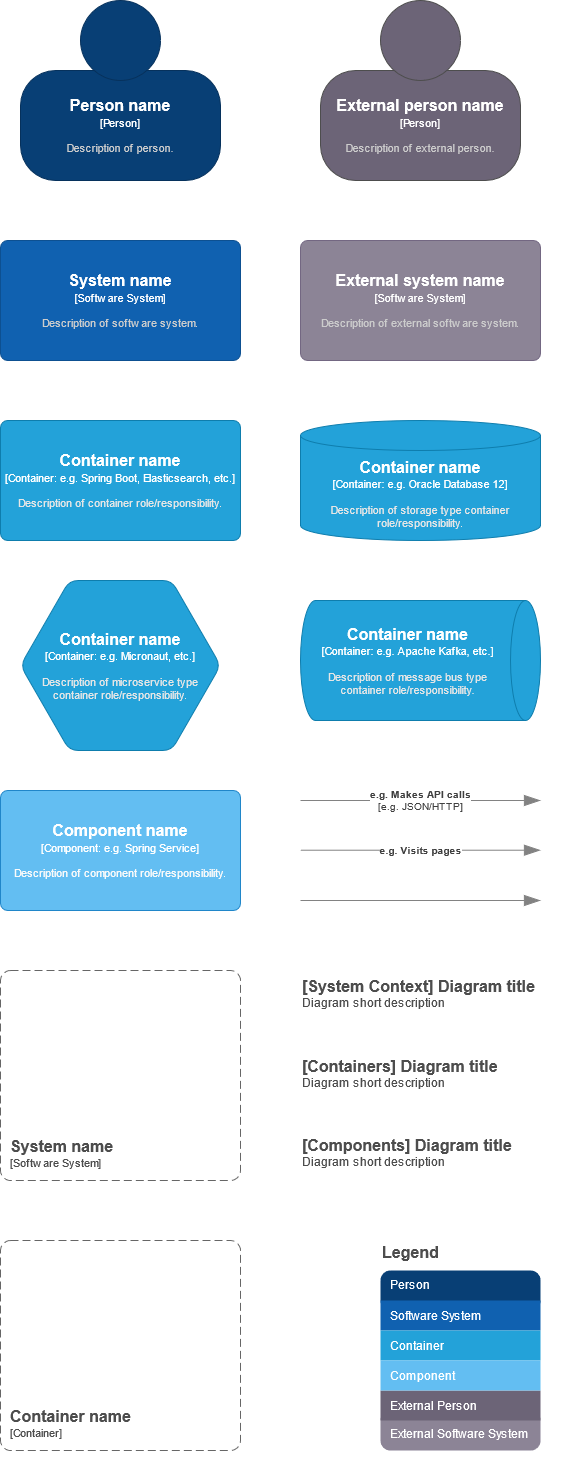

The diagram above was exported from draw.io. Its source (the exported page's mxGraphModel, read from the mxfile embedded in the PNG):
<mxGraphModel dx="1422" dy="728" grid="1" gridSize="10" guides="1" tooltips="1" connect="1" arrows="1" fold="1" page="1" pageScale="1" pageWidth="827" pageHeight="1169" math="0" shadow="0">
  <root>
    <mxCell id="0" />
    <mxCell id="1" parent="0" />
    <object label="&lt;font style=&quot;font-size: 16px&quot;&gt;&lt;b&gt;%A_NAME%&lt;/b&gt;&lt;/font&gt;&lt;br&gt;&lt;div&gt;&lt;font style=&quot;font-size: 11px&quot;&gt;[Person]&lt;/font&gt;&lt;/div&gt;&lt;div style=&quot;font-size: 10px&quot;&gt;&lt;br&gt;&lt;/div&gt;&lt;div style=&quot;font-size: 11px&quot;&gt;&lt;font color=&quot;#CCCCCC&quot;&gt;%B_DESCRIPTION%&lt;/font&gt;&lt;/div&gt;" A_NAME="Person name" B_DESCRIPTION="Description of person." placeholders="1" id="Wi09nJBMfRxhBEJCKltX-1">
      <mxCell style="shape=stencil(tZTRUsMgEEW/hsdmCNimr06s/4Fka3aSQAZwWv16STYZRaXjaDuTl3sXTu6SJUzWvlUjMMGNGoDJBybEoDRCJ3fbjb7bjOC8NdGNS1qql3tO+kRa8EUrP4IOZB7xDA3ZPjjbwQmbsADQtOAwTFV5YPw+rpkeWWtrTCSgNT6pfKpHmEIT9/IzwXixpde8LppUzI0DBHBLZnKZePw9OMUW1bXA5a3AvBDpWZTXI98MXP2DLOvo5IZG1k9Kd8/OvpjmxzxzxU0Tm/nmVWbO13tQrnPvtMe35fZIcfkUjtj3dCNyDWVix63WwYV+oO9x9PDRze7LCCfd7NNmVvn32N/SzS79XmbjHQ==);whiteSpace=wrap;html=1;rounded=1;fontColor=#ffffff;arcSize=30;allowArrows=0;rotatable=0;spacingTop=70;aspect=fixed;editable=1;metaEdit=1;resizable=0;strokeColor=#06315C;fillColor=#083F75;recursiveResize=0;expand=0;" vertex="1" parent="1">
        <mxGeometry x="60" y="40" width="200" height="180" as="geometry" />
      </mxCell>
    </object>
    <object label="&lt;font style=&quot;font-size: 16px&quot;&gt;&lt;b&gt;%A_NAME%&lt;/b&gt;&lt;/font&gt;&lt;br&gt;&lt;div&gt;&lt;font style=&quot;font-size: 11px&quot;&gt;[Software System]&lt;/font&gt;&lt;/div&gt;&lt;div style=&quot;font-size: 10px&quot;&gt;&lt;br&gt;&lt;/div&gt;&lt;div style=&quot;font-size: 11px&quot;&gt;&lt;font color=&quot;#CCCCCC&quot;&gt;%B_DESCRIPTION%&lt;/font&gt;&lt;/div&gt;" placeholders="1" A_NAME="System name" B_DESCRIPTION="Description of software system." id="Wi09nJBMfRxhBEJCKltX-2">
      <mxCell style="rounded=1;whiteSpace=wrap;html=1;fontColor=#ffffff;arcSize=6;metaEdit=1;points=[[0.25,0,0],[0.5,0,0],[0.75,0,0],[1,0.25,0],[1,0.5,0],[1,0.75,0],[0.75,1,0],[0.5,1,0],[0.25,1,0],[0,0.75,0],[0,0.5,0],[0,0.25,0]];resizable=0;editable=1;movableLabel=0;allowArrows=0;rotatable=0;imageWidth=24;fillColor=#1061B0;strokeColor=#0D5091;expand=0;recursiveResize=0;" vertex="1" parent="1">
        <mxGeometry x="40" y="280" width="240" height="120" as="geometry" />
      </mxCell>
    </object>
    <object label="&lt;font style=&quot;font-size: 16px&quot;&gt;&lt;b&gt;%A_NAME%&lt;/b&gt;&lt;/font&gt;&lt;br&gt;&lt;div&gt;&lt;font style=&quot;font-size: 11px&quot;&gt;[Software System]&lt;/font&gt;&lt;/div&gt;&lt;div style=&quot;font-size: 10px&quot;&gt;&lt;br&gt;&lt;/div&gt;&lt;div style=&quot;font-size: 11px&quot;&gt;&lt;font color=&quot;#CCCCCC&quot;&gt;%B_DESCRIPTION%&lt;/font&gt;&lt;/div&gt;" placeholders="1" A_NAME="External system name" B_DESCRIPTION="Description of external software system." id="Wi09nJBMfRxhBEJCKltX-3">
      <mxCell style="rounded=1;whiteSpace=wrap;html=1;fontColor=#ffffff;arcSize=6;metaEdit=1;points=[[0.25,0,0],[0.5,0,0],[0.75,0,0],[1,0.25,0],[1,0.5,0],[1,0.75,0],[0.75,1,0],[0.5,1,0],[0.25,1,0],[0,0.75,0],[0,0.5,0],[0,0.25,0]];resizable=0;editable=1;movableLabel=0;allowArrows=0;rotatable=0;fillColor=#8C8496;strokeColor=#736782;recursiveResize=0;expand=0;" vertex="1" parent="1">
        <mxGeometry x="340" y="280" width="240" height="120" as="geometry" />
      </mxCell>
    </object>
    <object label="&lt;font style=&quot;font-size: 16px&quot;&gt;&lt;b&gt;&lt;font style=&quot;font-size: 16px&quot;&gt;&lt;span&gt;%A_NAME%&lt;/span&gt;&lt;/font&gt;&lt;/b&gt;&lt;/font&gt;&lt;br&gt;&lt;div&gt;&lt;font style=&quot;font-size: 11px&quot;&gt;[Container: %B_TECHNOLOGY%]&lt;/font&gt;&lt;/div&gt;&lt;div style=&quot;font-size: 10px&quot;&gt;&lt;br&gt;&lt;/div&gt;&lt;div style=&quot;font-size: 11px&quot;&gt;&lt;font color=&quot;#E6E6E6&quot;&gt;%C_DESCRIPTION%&lt;/font&gt;&lt;/div&gt;" placeholders="1" A_NAME="Container name" C_DESCRIPTION="Description of container role/responsibility." B_TECHNOLOGY="e.g. Spring Boot, Elasticsearch, etc." id="Wi09nJBMfRxhBEJCKltX-4">
      <mxCell style="rounded=1;whiteSpace=wrap;html=1;fontColor=#ffffff;arcSize=6;metaEdit=1;points=[[0.25,0,0],[0.5,0,0],[0.75,0,0],[1,0.25,0],[1,0.5,0],[1,0.75,0],[0.75,1,0],[0.5,1,0],[0.25,1,0],[0,0.75,0],[0,0.5,0],[0,0.25,0]];resizable=0;editable=1;movableLabel=0;allowArrows=0;rotatable=0;autosize=0;fillColor=#23A2D9;strokeColor=#0E7DAD;expand=0;recursiveResize=0;" vertex="1" parent="1">
        <mxGeometry x="40" y="460" width="240" height="120" as="geometry" />
      </mxCell>
    </object>
    <object label="&lt;font style=&quot;font-size: 16px&quot;&gt;&lt;b&gt;&lt;font style=&quot;font-size: 16px&quot;&gt;&lt;span&gt;%A_NAME%&lt;/span&gt;&lt;/font&gt;&lt;/b&gt;&lt;/font&gt;&lt;br&gt;&lt;div&gt;&lt;font style=&quot;font-size: 11px&quot;&gt;[Container: %B_TECHNOLOGY%]&lt;/font&gt;&lt;/div&gt;&lt;div style=&quot;font-size: 10px&quot;&gt;&lt;br&gt;&lt;/div&gt;&lt;div style=&quot;font-size: 11px&quot;&gt;&lt;font color=&quot;#E6E6E6&quot;&gt;%C_DESCRIPTION%&lt;/font&gt;&lt;/div&gt;" A_NAME="Container name" B_TECHNOLOGY="e.g. Oracle Database 12" C_DESCRIPTION="Description of storage type container role/responsibility." placeholders="1" id="Wi09nJBMfRxhBEJCKltX-5">
      <mxCell style="shape=cylinder3;whiteSpace=wrap;html=1;boundedLbl=1;backgroundOutline=1;size=15;rounded=1;fontColor=#ffffff;arcSize=6;autosize=0;metaEdit=1;resizable=0;rotatable=0;allowArrows=0;fillColor=#23A2D9;strokeColor=#0E7DAD;spacingTop=0;recursiveResize=0;expand=0;" vertex="1" parent="1">
        <mxGeometry x="340" y="460" width="240" height="120" as="geometry" />
      </mxCell>
    </object>
    <object label="&lt;font style=&quot;font-size: 16px&quot;&gt;&lt;b&gt;%A_NAME%&lt;/b&gt;&lt;/font&gt;&lt;br&gt;&lt;div&gt;&lt;div&gt;&lt;font style=&quot;font-size: 11px&quot;&gt;[Component: %B_TECHNOLOGY%]&lt;/font&gt;&lt;/div&gt;&lt;/div&gt;&lt;div style=&quot;font-size: 10px&quot;&gt;&lt;br&gt;&lt;/div&gt;&lt;div style=&quot;font-size: 11px&quot;&gt;&lt;font color=&quot;#FAFAFA&quot;&gt;%C_DESCRIPTION%&lt;/font&gt;&lt;/div&gt;" placeholders="1" A_NAME="Component name" B_TECHNOLOGY="e.g. Spring Service" C_DESCRIPTION="Description of component role/responsibility." id="Wi09nJBMfRxhBEJCKltX-6">
      <mxCell style="rounded=1;whiteSpace=wrap;html=1;fontColor=#ffffff;arcSize=6;metaEdit=1;points=[[0.25,0,0],[0.5,0,0],[0.75,0,0],[1,0.25,0],[1,0.5,0],[1,0.75,0],[0.75,1,0],[0.5,1,0],[0.25,1,0],[0,0.75,0],[0,0.5,0],[0,0.25,0]];resizable=0;editable=1;movableLabel=0;allowArrows=0;rotatable=0;strokeColor=#2086C9;fillColor=#63BEF2;recursiveResize=0;expand=0;" vertex="1" parent="1">
        <mxGeometry x="40" y="830" width="240" height="120" as="geometry" />
      </mxCell>
    </object>
    <object label="&lt;div style=&quot;font-size: 16px&quot; align=&quot;left&quot;&gt;&lt;font style=&quot;font-size: 16px&quot; color=&quot;#4D4D4D&quot;&gt;&lt;b&gt;%A_NAME%&lt;br&gt;&lt;/b&gt;&lt;/font&gt;&lt;/div&gt;&lt;div align=&quot;left&quot;&gt;&lt;font style=&quot;font-size: 11px&quot; color=&quot;#4D4D4D&quot;&gt;[Software System]&lt;/font&gt;&lt;/div&gt;" placeholders="1" A_NAME="System name" id="Wi09nJBMfRxhBEJCKltX-7">
      <mxCell style="rounded=1;whiteSpace=wrap;html=1;dashed=1;arcSize=20;fillColor=none;strokeColor=#666666;fontColor=#333333;labelBackgroundColor=none;align=left;verticalAlign=bottom;labelBorderColor=none;spacingTop=0;spacing=10;dashPattern=8 4;metaEdit=1;rotatable=0;perimeter=rectanglePerimeter;noLabel=0;labelPadding=0;allowArrows=0;connectable=0;expand=0;recursiveResize=0;editable=1;pointerEvents=0;absoluteArcSize=1;" vertex="1" parent="1">
        <mxGeometry x="40" y="1010" width="240" height="210" as="geometry" />
      </mxCell>
    </object>
    <object label="&lt;div style=&quot;font-size: 16px&quot; align=&quot;left&quot;&gt;&lt;font style=&quot;font-size: 16px&quot; color=&quot;#4D4D4D&quot;&gt;&lt;b&gt;%A_NAME%&lt;br&gt;&lt;/b&gt;&lt;/font&gt;&lt;/div&gt;&lt;div align=&quot;left&quot;&gt;&lt;font style=&quot;font-size: 11px&quot; color=&quot;#4D4D4D&quot;&gt;[Container]&lt;/font&gt;&lt;/div&gt;" placeholders="1" A_NAME="Container name" id="Wi09nJBMfRxhBEJCKltX-8">
      <mxCell style="rounded=1;whiteSpace=wrap;html=1;dashed=1;arcSize=20;fillColor=none;strokeColor=#666666;fontColor=#333333;labelBackgroundColor=none;align=left;verticalAlign=bottom;labelBorderColor=none;spacingTop=0;spacing=10;dashPattern=8 4;metaEdit=1;rotatable=0;perimeter=rectanglePerimeter;noLabel=0;labelPadding=0;allowArrows=0;connectable=0;expand=0;recursiveResize=0;editable=1;pointerEvents=0;absoluteArcSize=1;" vertex="1" parent="1">
        <mxGeometry x="40" y="1280" width="240" height="210" as="geometry" />
      </mxCell>
    </object>
    <object label="&lt;div&gt;&lt;b&gt;%A_DESCRIPTION%&lt;/b&gt;&lt;br&gt;&lt;/div&gt;&lt;div&gt;[%B_TECHNOLOGY%]&lt;/div&gt;" placeholders="1" A_DESCRIPTION="e.g. Makes API calls" B_TECHNOLOGY="e.g. JSON/HTTP" id="Wi09nJBMfRxhBEJCKltX-9">
      <mxCell style="endArrow=blockThin;html=1;fontSize=10;fontColor=#404040;strokeWidth=1;endFill=1;strokeColor=#828282;elbow=vertical;metaEdit=1;endSize=14;startSize=14;jumpStyle=arc;jumpSize=16;" edge="1" parent="1">
        <mxGeometry width="50" height="50" relative="1" as="geometry">
          <mxPoint x="340" y="840" as="sourcePoint" />
          <mxPoint x="580" y="840" as="targetPoint" />
        </mxGeometry>
      </mxCell>
    </object>
    <object label="&lt;div&gt;&lt;b&gt;%A_DESCRIPTION%&lt;/b&gt;&lt;br&gt;&lt;/div&gt;" placeholders="1" A_DESCRIPTION="e.g. Visits pages" id="Wi09nJBMfRxhBEJCKltX-10">
      <mxCell style="endArrow=blockThin;html=1;fontSize=10;fontColor=#404040;strokeWidth=1;endFill=1;strokeColor=#828282;elbow=vertical;metaEdit=1;backgroundOutline=0;editable=0;endSize=14;startSize=14;jumpStyle=arc;jumpSize=16;" edge="1" parent="1">
        <mxGeometry width="50" height="50" relative="1" as="geometry">
          <mxPoint x="340" y="889.71" as="sourcePoint" />
          <mxPoint x="580" y="889.71" as="targetPoint" />
        </mxGeometry>
      </mxCell>
    </object>
    <mxCell id="Wi09nJBMfRxhBEJCKltX-11" value="" style="endArrow=blockThin;html=1;fontSize=10;fontColor=#404040;strokeColor=#828282;strokeWidth=1;endFill=1;endSize=14;startSize=14;jumpStyle=arc;jumpSize=16;" edge="1" parent="1">
      <mxGeometry width="50" height="50" relative="1" as="geometry">
        <mxPoint x="340" y="940" as="sourcePoint" />
        <mxPoint x="580" y="940" as="targetPoint" />
      </mxGeometry>
    </mxCell>
    <object label="&lt;div&gt;&lt;font color=&quot;#4D4D4D&quot;&gt;&lt;b style=&quot;font-size: 16px&quot;&gt;&lt;font style=&quot;font-size: 16px&quot;&gt;[System Context] %A_C1_DIAGRAM_NAME%&lt;br&gt;&lt;/font&gt;&lt;/b&gt;&lt;/font&gt;&lt;/div&gt;&lt;div&gt;&lt;font style=&quot;font-size: 12px&quot; color=&quot;#4D4D4D&quot;&gt;%B_C1_DIAGRAM_DESCRIPTION%&lt;br&gt;&lt;/font&gt;&lt;/div&gt;" A_C1_DIAGRAM_NAME="Diagram title" B_C1_DIAGRAM_DESCRIPTION="Diagram short description" placeholders="1" id="Wi09nJBMfRxhBEJCKltX-12">
      <mxCell style="text;html=1;strokeColor=none;fillColor=none;align=left;verticalAlign=top;whiteSpace=wrap;rounded=0;metaEdit=1;allowArrows=0;resizable=1;rotatable=0;connectable=0;recursiveResize=0;expand=0;pointerEvents=0;" vertex="1" parent="1">
        <mxGeometry x="340" y="1010" width="260" height="40" as="geometry" />
      </mxCell>
    </object>
    <object label="&lt;div style=&quot;font-size: 16px&quot;&gt;&lt;font style=&quot;font-size: 16px&quot; color=&quot;#4D4D4D&quot;&gt;&lt;b&gt;&lt;font style=&quot;font-size: 16px&quot;&gt;[Containers] %A_C2_DIAGRAM_NAME%&lt;br&gt;&lt;/font&gt;&lt;/b&gt;&lt;/font&gt;&lt;/div&gt;&lt;div&gt;&lt;font style=&quot;font-size: 12px&quot; color=&quot;#4D4D4D&quot;&gt;%B_C2_DIAGRAM_DESCRIPTION%&lt;br&gt;&lt;/font&gt;&lt;/div&gt;" placeholders="1" A_C2_DIAGRAM_NAME="Diagram title" B_C2_DIAGRAM_DESCRIPTION="Diagram short description" id="Wi09nJBMfRxhBEJCKltX-13">
      <mxCell style="text;html=1;strokeColor=none;fillColor=none;align=left;verticalAlign=top;whiteSpace=wrap;rounded=0;metaEdit=1;allowArrows=0;resizable=1;rotatable=0;pointerEvents=0;expand=0;recursiveResize=0;connectable=0;" vertex="1" parent="1">
        <mxGeometry x="340" y="1090" width="260" height="40" as="geometry" />
      </mxCell>
    </object>
    <object label="&lt;div style=&quot;font-size: 16px&quot;&gt;&lt;font style=&quot;font-size: 16px&quot; color=&quot;#4D4D4D&quot;&gt;&lt;b&gt;&lt;font style=&quot;font-size: 16px&quot;&gt;[Components] %A_C3_DIAGRAM_NAME%&lt;br&gt;&lt;/font&gt;&lt;/b&gt;&lt;/font&gt;&lt;/div&gt;&lt;div&gt;&lt;font style=&quot;font-size: 12px&quot; color=&quot;#4D4D4D&quot;&gt;%B_C3_DIAGRAM_DESCRIPTION%&lt;br&gt;&lt;/font&gt;&lt;/div&gt;" placeholders="1" A_C3_DIAGRAM_NAME="Diagram title" B_C3_DIAGRAM_DESCRIPTION="Diagram short description" id="Wi09nJBMfRxhBEJCKltX-14">
      <mxCell style="text;html=1;strokeColor=none;fillColor=none;align=left;verticalAlign=top;whiteSpace=wrap;rounded=0;metaEdit=1;allowArrows=0;resizable=1;connectable=0;recursiveResize=0;expand=0;rotatable=0;pointerEvents=0;" vertex="1" parent="1">
        <mxGeometry x="340" y="1169" width="260" height="40" as="geometry" />
      </mxCell>
    </object>
    <object label="&lt;font style=&quot;font-size: 16px&quot;&gt;&lt;b&gt;%A_NAME%&lt;/b&gt;&lt;/font&gt;&lt;br&gt;&lt;div&gt;&lt;font style=&quot;font-size: 11px&quot;&gt;[Person]&lt;/font&gt;&lt;/div&gt;&lt;div style=&quot;font-size: 10px&quot;&gt;&lt;br&gt;&lt;/div&gt;&lt;div style=&quot;font-size: 11px&quot;&gt;&lt;font color=&quot;#CCCCCC&quot;&gt;%B_DESCRIPTION%&lt;/font&gt;&lt;/div&gt;" A_NAME="External person name" B_DESCRIPTION="Description of external person." placeholders="1" id="Wi09nJBMfRxhBEJCKltX-15">
      <mxCell style="shape=stencil(tZTRUsMgEEW/hsdmCNimr06s/4Fka3aSQAZwWv16STYZRaXjaDuTl3sXTu6SJUzWvlUjMMGNGoDJBybEoDRCJ3fbjb7bjOC8NdGNS1qql3tO+kRa8EUrP4IOZB7xDA3ZPjjbwQmbsADQtOAwTFV5YPw+rpkeWWtrTCSgNT6pfKpHmEIT9/IzwXixpde8LppUzI0DBHBLZnKZePw9OMUW1bXA5a3AvBDpWZTXI98MXP2DLOvo5IZG1k9Kd8/OvpjmxzxzxU0Tm/nmVWbO13tQrnPvtMe35fZIcfkUjtj3dCNyDWVix63WwYV+oO9x9PDRze7LCCfd7NNmVvn32N/SzS79XmbjHQ==);whiteSpace=wrap;html=1;rounded=1;fontColor=#ffffff;arcSize=30;allowArrows=0;rotatable=0;spacingTop=70;aspect=fixed;editable=1;metaEdit=1;resizable=0;fillColor=#6C6477;strokeColor=#4D4D4D;recursiveResize=0;expand=0;" vertex="1" parent="1">
        <mxGeometry x="360" y="40" width="200" height="180" as="geometry" />
      </mxCell>
    </object>
    <object label="&lt;font style=&quot;font-size: 16px&quot;&gt;&lt;b&gt;&lt;font style=&quot;font-size: 16px&quot;&gt;&lt;span&gt;%A_NAME%&lt;/span&gt;&lt;/font&gt;&lt;/b&gt;&lt;/font&gt;&lt;br&gt;&lt;div&gt;&lt;font style=&quot;font-size: 11px&quot;&gt;[Container: %B_TECHNOLOGY%]&lt;/font&gt;&lt;/div&gt;&lt;div style=&quot;font-size: 10px&quot;&gt;&lt;br&gt;&lt;/div&gt;&lt;div style=&quot;font-size: 11px&quot;&gt;&lt;font color=&quot;#E6E6E6&quot;&gt;%C_DESCRIPTION%&lt;/font&gt;&lt;/div&gt;" A_NAME="Container name" B_TECHNOLOGY="e.g. Apache Kafka, etc." C_DESCRIPTION="Description of message bus type container role/responsibility." placeholders="1" id="Wi09nJBMfRxhBEJCKltX-16">
      <mxCell style="shape=cylinder3;whiteSpace=wrap;html=1;boundedLbl=1;backgroundOutline=0;size=15;fontFamily=Helvetica;fontSize=12;fontColor=#ffffff;strokeColor=#0E7DAD;rounded=1;fillColor=#23A2D9;arcSize=6;rotation=90;textDirection=ltr;verticalAlign=middle;horizontal=0;allowArrows=0;recursiveResize=0;expand=0;resizable=0;rotatable=0;metaEdit=1;" vertex="1" parent="1">
        <mxGeometry x="400" y="580" width="120" height="240" as="geometry" />
      </mxCell>
    </object>
    <object label="&lt;font style=&quot;font-size: 16px&quot;&gt;&lt;b&gt;&lt;font style=&quot;font-size: 16px&quot;&gt;&lt;span&gt;%A_NAME%&lt;/span&gt;&lt;/font&gt;&lt;/b&gt;&lt;/font&gt;&lt;br&gt;&lt;div&gt;&lt;font style=&quot;font-size: 11px&quot;&gt;[Container: %B_TECHNOLOGY%]&lt;/font&gt;&lt;/div&gt;&lt;div style=&quot;font-size: 10px&quot;&gt;&lt;br&gt;&lt;/div&gt;&lt;div style=&quot;font-size: 11px&quot;&gt;&lt;font color=&quot;#E6E6E6&quot;&gt;%C_DESCRIPTION%&lt;/font&gt;&lt;/div&gt;" placeholders="1" A_NAME="Container name" B_TECHNOLOGY="e.g. Micronaut, etc." C_DESCRIPTION="Description of microservice type container role/responsibility." id="Wi09nJBMfRxhBEJCKltX-17">
      <mxCell style="shape=hexagon;perimeter=hexagonPerimeter2;whiteSpace=wrap;html=1;fixedSize=1;fontFamily=Helvetica;fontSize=12;fontColor=#ffffff;strokeColor=#0E7DAD;gradientColor=none;size=48.95238095238096;rounded=1;fillColor=#23A2D9;arcSize=18;allowArrows=0;connectable=1;expand=0;recursiveResize=0;metaEdit=1;editable=1;rotatable=0;spacing=10;resizable=0;" vertex="1" parent="1">
        <mxGeometry x="60" y="620" width="200" height="170" as="geometry" />
      </mxCell>
    </object>
    <mxCell id="Wi09nJBMfRxhBEJCKltX-18" value="" style="group;allowArrows=0;recursiveResize=0;dropTarget=0;expand=0;editable=0;resizable=0;rotatable=0;" vertex="1" connectable="0" parent="1">
      <mxGeometry x="420" y="1280" width="160" height="210" as="geometry" />
    </mxCell>
    <mxCell id="Wi09nJBMfRxhBEJCKltX-19" value="&lt;span style=&quot;font-size: 12px;&quot;&gt;&lt;font style=&quot;font-size: 12px;&quot;&gt;External Software System&lt;br style=&quot;font-size: 12px;&quot;&gt;&lt;/font&gt;&lt;/span&gt;" style="rounded=1;whiteSpace=wrap;html=1;metaEdit=0;editable=0;resizable=0;rotatable=0;allowArrows=0;fontStyle=0;fontSize=12;align=left;spacing=5;strokeColor=none;arcSize=24;spacingBottom=-5;spacingLeft=5;connectable=0;fillColor=#8C8496;fontColor=#FFFFFF;" vertex="1" parent="Wi09nJBMfRxhBEJCKltX-18">
      <mxGeometry y="170" width="160" height="40" as="geometry" />
    </mxCell>
    <mxCell id="Wi09nJBMfRxhBEJCKltX-20" value="&lt;span style=&quot;font-size: 12px;&quot;&gt;&lt;font style=&quot;font-size: 12px;&quot;&gt;External Person&lt;br style=&quot;font-size: 12px;&quot;&gt;&lt;/font&gt;&lt;/span&gt;" style="rounded=0;whiteSpace=wrap;html=1;metaEdit=0;editable=0;resizable=0;rotatable=0;allowArrows=0;fontStyle=0;fontSize=12;align=left;spacing=5;strokeColor=none;spacingLeft=5;connectable=0;fillColor=#6C6477;fontColor=#FFFFFF;" vertex="1" parent="Wi09nJBMfRxhBEJCKltX-18">
      <mxGeometry y="150" width="160" height="30" as="geometry" />
    </mxCell>
    <mxCell id="Wi09nJBMfRxhBEJCKltX-21" value="&lt;span style=&quot;font-size: 12px;&quot;&gt;&lt;font style=&quot;font-size: 12px;&quot;&gt;Person&lt;br style=&quot;font-size: 12px;&quot;&gt;&lt;/font&gt;&lt;/span&gt;" style="rounded=1;whiteSpace=wrap;html=1;metaEdit=0;editable=0;resizable=0;rotatable=0;allowArrows=0;fontStyle=0;fontSize=12;align=left;spacing=5;strokeColor=none;absoluteArcSize=0;arcSize=24;verticalAlign=middle;spacingLeft=5;spacingTop=-12;container=0;connectable=0;fillColor=#083F75;fontColor=#FFFFFF;" vertex="1" parent="Wi09nJBMfRxhBEJCKltX-18">
      <mxGeometry y="30" width="160" height="40" as="geometry" />
    </mxCell>
    <mxCell id="Wi09nJBMfRxhBEJCKltX-22" value="&lt;span style=&quot;font-size: 12px;&quot;&gt;&lt;font style=&quot;font-size: 12px;&quot;&gt;Software System&lt;/font&gt;&lt;/span&gt;" style="rounded=0;whiteSpace=wrap;html=1;metaEdit=0;editable=0;resizable=0;rotatable=0;allowArrows=0;fontStyle=0;fontSize=12;align=left;spacing=5;strokeColor=none;spacingLeft=5;connectable=0;fillColor=#1061B0;fontColor=#FFFFFF;" vertex="1" parent="Wi09nJBMfRxhBEJCKltX-18">
      <mxGeometry y="60" width="160" height="30" as="geometry" />
    </mxCell>
    <mxCell id="Wi09nJBMfRxhBEJCKltX-23" value="&lt;span style=&quot;font-size: 12px;&quot;&gt;&lt;font style=&quot;font-size: 12px;&quot;&gt;Container&lt;/font&gt;&lt;/span&gt;" style="rounded=0;whiteSpace=wrap;html=1;metaEdit=0;editable=0;resizable=0;rotatable=0;allowArrows=0;fontStyle=0;fontSize=12;align=left;spacing=5;strokeColor=none;spacingLeft=5;connectable=0;fillColor=#23A2D9;fontColor=#FFFFFF;" vertex="1" parent="Wi09nJBMfRxhBEJCKltX-18">
      <mxGeometry y="90" width="160" height="30" as="geometry" />
    </mxCell>
    <mxCell id="Wi09nJBMfRxhBEJCKltX-24" value="&lt;font style=&quot;font-size: 12px;&quot;&gt;Component&lt;/font&gt;" style="rounded=0;whiteSpace=wrap;html=1;metaEdit=0;editable=0;resizable=0;rotatable=0;allowArrows=0;fontStyle=0;fontSize=12;align=left;spacing=5;strokeColor=none;spacingLeft=5;connectable=0;fillColor=#63BEF2;fontColor=#FFFFFF;" vertex="1" parent="Wi09nJBMfRxhBEJCKltX-18">
      <mxGeometry y="120" width="160" height="30" as="geometry" />
    </mxCell>
    <mxCell id="Wi09nJBMfRxhBEJCKltX-25" value="&lt;div style=&quot;font-size: 16px&quot;&gt;&lt;font style=&quot;font-size: 16px&quot;&gt;Legend&lt;/font&gt;&lt;/div&gt;&lt;div style=&quot;font-size: 16px&quot;&gt;&lt;font style=&quot;font-size: 16px&quot;&gt;&lt;br&gt;&lt;/font&gt;&lt;/div&gt;&lt;div style=&quot;font-size: 16px&quot;&gt;&lt;font style=&quot;font-size: 16px&quot;&gt;&lt;br&gt;&lt;/font&gt;&lt;/div&gt;&lt;div style=&quot;font-size: 16px&quot;&gt;&lt;font style=&quot;font-size: 16px&quot;&gt;&lt;br&gt;&lt;/font&gt;&lt;/div&gt;&lt;div style=&quot;font-size: 16px&quot;&gt;&lt;font style=&quot;font-size: 16px&quot;&gt;&lt;br&gt;&lt;/font&gt;&lt;/div&gt;&lt;div style=&quot;font-size: 16px&quot;&gt;&lt;font style=&quot;font-size: 16px&quot;&gt;&lt;br&gt;&lt;/font&gt;&lt;/div&gt;&lt;div style=&quot;font-size: 16px&quot;&gt;&lt;font style=&quot;font-size: 16px&quot;&gt;&lt;br&gt;&lt;/font&gt;&lt;/div&gt;&lt;div style=&quot;font-size: 16px&quot;&gt;&lt;font style=&quot;font-size: 16px&quot;&gt;&lt;br&gt;&lt;/font&gt;&lt;/div&gt;&lt;div style=&quot;font-size: 16px&quot;&gt;&lt;font style=&quot;font-size: 16px&quot;&gt;&lt;br&gt;&lt;/font&gt;&lt;/div&gt;&lt;div style=&quot;font-size: 16px&quot;&gt;&lt;font style=&quot;font-size: 16px&quot;&gt;&lt;br&gt;&lt;/font&gt;&lt;/div&gt;&lt;div style=&quot;font-size: 16px&quot;&gt;&lt;font style=&quot;font-size: 16px&quot;&gt;&lt;br&gt;&lt;/font&gt;&lt;/div&gt;&lt;div style=&quot;font-size: 16px&quot;&gt;&lt;font style=&quot;font-size: 16px&quot;&gt;&lt;br&gt;&lt;/font&gt;&lt;/div&gt;" style="text;html=1;strokeColor=none;fillColor=none;align=left;verticalAlign=top;whiteSpace=wrap;rounded=0;labelBackgroundColor=none;fontSize=14;fontColor=#4D4D4D;fontStyle=1;rotatable=0;editable=0;resizable=0;allowArrows=0;connectable=0;dashed=1;dashPattern=1 4;glass=1;recursiveResize=0;expand=0;spacing=2;spacingTop=-4;movable=0;cloneable=0;deletable=0;" vertex="1" parent="Wi09nJBMfRxhBEJCKltX-18">
      <mxGeometry width="160" height="210" as="geometry" />
    </mxCell>
  </root>
</mxGraphModel>